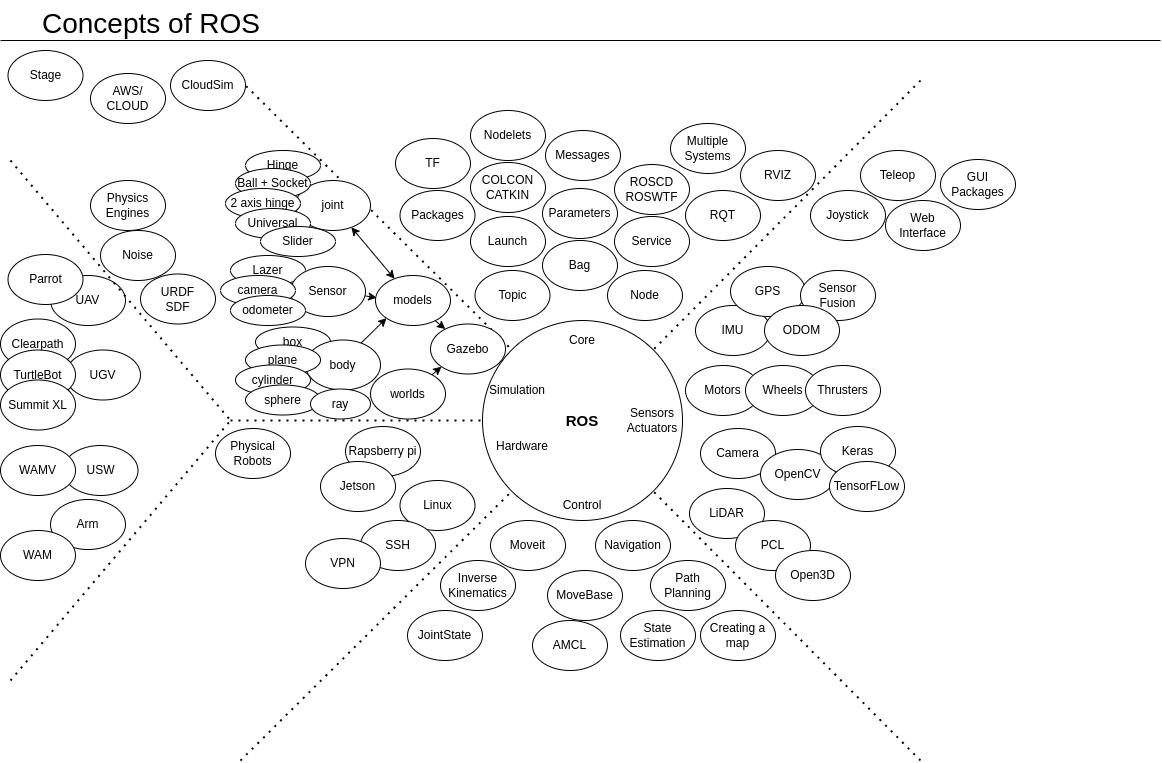

The diagram above was exported from draw.io. Its source (the exported page's mxGraphModel, read from the mxfile embedded in the PNG):
<mxGraphModel dx="615" dy="749" grid="1" gridSize="10" guides="1" tooltips="1" connect="1" arrows="1" fold="1" page="1" pageScale="1" pageWidth="1169" pageHeight="827" math="0" shadow="0">
  <root>
    <mxCell id="0" />
    <mxCell id="1" parent="0" />
    <mxCell id="XWce2W0FbkmNpmK_RSVY-16" value="Hinge" style="ellipse;whiteSpace=wrap;html=1;" parent="1" vertex="1">
      <mxGeometry x="245" y="190" width="75" height="30" as="geometry" />
    </mxCell>
    <mxCell id="-A-Ao3ZN_OpfrK-LmKao-7" value="Arm" style="ellipse;whiteSpace=wrap;html=1;" parent="1" vertex="1">
      <mxGeometry x="50" y="539" width="75" height="50" as="geometry" />
    </mxCell>
    <mxCell id="-A-Ao3ZN_OpfrK-LmKao-6" value="USW" style="ellipse;whiteSpace=wrap;html=1;" parent="1" vertex="1">
      <mxGeometry x="62.5" y="485" width="75" height="50" as="geometry" />
    </mxCell>
    <mxCell id="TxHa8NDeIoHJXVEvTn0Z-2" value="" style="endArrow=none;html=1;rounded=0;" parent="1" edge="1">
      <mxGeometry width="50" height="50" relative="1" as="geometry">
        <mxPoint y="80" as="sourcePoint" />
        <mxPoint x="1160" y="80" as="targetPoint" />
      </mxGeometry>
    </mxCell>
    <mxCell id="TxHa8NDeIoHJXVEvTn0Z-3" value="Concepts of ROS" style="text;html=1;strokeColor=none;fillColor=none;align=left;verticalAlign=top;whiteSpace=wrap;rounded=0;fontSize=28;" parent="1" vertex="1">
      <mxGeometry x="40" y="40" width="400" height="30" as="geometry" />
    </mxCell>
    <mxCell id="MWNjnfaUYYlCfx7c9M3N-1" value="&lt;b&gt;&lt;font style=&quot;font-size: 15px&quot;&gt;ROS&lt;/font&gt;&lt;/b&gt;" style="ellipse;whiteSpace=wrap;html=1;aspect=fixed;" parent="1" vertex="1">
      <mxGeometry x="482" y="360" width="200" height="200" as="geometry" />
    </mxCell>
    <mxCell id="MWNjnfaUYYlCfx7c9M3N-2" value="" style="endArrow=none;dashed=1;html=1;dashPattern=1 3;strokeWidth=2;rounded=0;entryX=0;entryY=0;entryDx=0;entryDy=0;" parent="1" target="MWNjnfaUYYlCfx7c9M3N-1" edge="1">
      <mxGeometry width="50" height="50" relative="1" as="geometry">
        <mxPoint x="240" y="120" as="sourcePoint" />
        <mxPoint x="560" y="460" as="targetPoint" />
      </mxGeometry>
    </mxCell>
    <mxCell id="MWNjnfaUYYlCfx7c9M3N-3" value="" style="endArrow=none;dashed=1;html=1;dashPattern=1 3;strokeWidth=2;rounded=0;entryX=1;entryY=0;entryDx=0;entryDy=0;" parent="1" target="MWNjnfaUYYlCfx7c9M3N-1" edge="1">
      <mxGeometry width="50" height="50" relative="1" as="geometry">
        <mxPoint x="920" y="120" as="sourcePoint" />
        <mxPoint x="521.2893218813454" y="399.28932188134536" as="targetPoint" />
      </mxGeometry>
    </mxCell>
    <mxCell id="MWNjnfaUYYlCfx7c9M3N-4" value="" style="endArrow=none;dashed=1;html=1;dashPattern=1 3;strokeWidth=2;rounded=0;entryX=1;entryY=1;entryDx=0;entryDy=0;" parent="1" target="MWNjnfaUYYlCfx7c9M3N-1" edge="1">
      <mxGeometry width="50" height="50" relative="1" as="geometry">
        <mxPoint x="920" y="800" as="sourcePoint" />
        <mxPoint x="662.7106781186549" y="399.28932188134513" as="targetPoint" />
      </mxGeometry>
    </mxCell>
    <mxCell id="MWNjnfaUYYlCfx7c9M3N-5" value="" style="endArrow=none;dashed=1;html=1;dashPattern=1 3;strokeWidth=2;rounded=0;entryX=0;entryY=1;entryDx=0;entryDy=0;" parent="1" target="MWNjnfaUYYlCfx7c9M3N-1" edge="1">
      <mxGeometry width="50" height="50" relative="1" as="geometry">
        <mxPoint x="240" y="800" as="sourcePoint" />
        <mxPoint x="662.7106781186549" y="540.7106781186549" as="targetPoint" />
      </mxGeometry>
    </mxCell>
    <mxCell id="MWNjnfaUYYlCfx7c9M3N-6" value="Core" style="text;html=1;strokeColor=none;fillColor=none;align=center;verticalAlign=middle;whiteSpace=wrap;rounded=0;" parent="1" vertex="1">
      <mxGeometry x="552" y="365" width="60" height="30" as="geometry" />
    </mxCell>
    <mxCell id="MWNjnfaUYYlCfx7c9M3N-7" value="Sensors&lt;br&gt;Actuators" style="text;html=1;strokeColor=none;fillColor=none;align=center;verticalAlign=middle;whiteSpace=wrap;rounded=0;" parent="1" vertex="1">
      <mxGeometry x="622" y="445" width="60" height="30" as="geometry" />
    </mxCell>
    <mxCell id="MWNjnfaUYYlCfx7c9M3N-8" value="Simulation" style="text;html=1;strokeColor=none;fillColor=none;align=center;verticalAlign=middle;whiteSpace=wrap;rounded=0;" parent="1" vertex="1">
      <mxGeometry x="487" y="415" width="60" height="30" as="geometry" />
    </mxCell>
    <mxCell id="MWNjnfaUYYlCfx7c9M3N-9" value="Control" style="text;html=1;strokeColor=none;fillColor=none;align=center;verticalAlign=middle;whiteSpace=wrap;rounded=0;" parent="1" vertex="1">
      <mxGeometry x="552" y="530" width="60" height="30" as="geometry" />
    </mxCell>
    <mxCell id="MWNjnfaUYYlCfx7c9M3N-11" value="Bag" style="ellipse;whiteSpace=wrap;html=1;" parent="1" vertex="1">
      <mxGeometry x="542" y="280" width="75" height="50" as="geometry" />
    </mxCell>
    <mxCell id="MWNjnfaUYYlCfx7c9M3N-14" value="Topic" style="ellipse;whiteSpace=wrap;html=1;" parent="1" vertex="1">
      <mxGeometry x="474.5" y="310" width="75" height="50" as="geometry" />
    </mxCell>
    <mxCell id="MWNjnfaUYYlCfx7c9M3N-15" value="Node" style="ellipse;whiteSpace=wrap;html=1;" parent="1" vertex="1">
      <mxGeometry x="607" y="310" width="75" height="50" as="geometry" />
    </mxCell>
    <mxCell id="MWNjnfaUYYlCfx7c9M3N-16" value="Service" style="ellipse;whiteSpace=wrap;html=1;" parent="1" vertex="1">
      <mxGeometry x="614" y="256" width="75" height="50" as="geometry" />
    </mxCell>
    <mxCell id="MWNjnfaUYYlCfx7c9M3N-17" value="Launch" style="ellipse;whiteSpace=wrap;html=1;" parent="1" vertex="1">
      <mxGeometry x="470" y="256" width="75" height="50" as="geometry" />
    </mxCell>
    <mxCell id="MWNjnfaUYYlCfx7c9M3N-18" value="IMU" style="ellipse;whiteSpace=wrap;html=1;" parent="1" vertex="1">
      <mxGeometry x="695" y="345" width="75" height="50" as="geometry" />
    </mxCell>
    <mxCell id="MWNjnfaUYYlCfx7c9M3N-19" value="GPS" style="ellipse;whiteSpace=wrap;html=1;" parent="1" vertex="1">
      <mxGeometry x="730" y="306" width="75" height="50" as="geometry" />
    </mxCell>
    <mxCell id="MWNjnfaUYYlCfx7c9M3N-20" value="Camera" style="ellipse;whiteSpace=wrap;html=1;" parent="1" vertex="1">
      <mxGeometry x="700" y="468" width="75" height="50" as="geometry" />
    </mxCell>
    <mxCell id="MWNjnfaUYYlCfx7c9M3N-21" value="LiDAR" style="ellipse;whiteSpace=wrap;html=1;" parent="1" vertex="1">
      <mxGeometry x="689" y="528" width="75" height="50" as="geometry" />
    </mxCell>
    <mxCell id="MWNjnfaUYYlCfx7c9M3N-22" value="JointState" style="ellipse;whiteSpace=wrap;html=1;" parent="1" vertex="1">
      <mxGeometry x="407" y="650" width="75" height="50" as="geometry" />
    </mxCell>
    <mxCell id="MWNjnfaUYYlCfx7c9M3N-23" value="PCL" style="ellipse;whiteSpace=wrap;html=1;" parent="1" vertex="1">
      <mxGeometry x="735" y="560" width="75" height="50" as="geometry" />
    </mxCell>
    <mxCell id="MWNjnfaUYYlCfx7c9M3N-24" value="Gazebo" style="ellipse;whiteSpace=wrap;html=1;" parent="1" vertex="1">
      <mxGeometry x="430" y="363.5" width="75" height="50" as="geometry" />
    </mxCell>
    <mxCell id="MWNjnfaUYYlCfx7c9M3N-25" value="Packages" style="ellipse;whiteSpace=wrap;html=1;" parent="1" vertex="1">
      <mxGeometry x="399.5" y="230" width="75" height="50" as="geometry" />
    </mxCell>
    <mxCell id="MWNjnfaUYYlCfx7c9M3N-26" value="COLCON CATKIN" style="ellipse;whiteSpace=wrap;html=1;" parent="1" vertex="1">
      <mxGeometry x="470" y="202" width="75" height="50" as="geometry" />
    </mxCell>
    <mxCell id="MWNjnfaUYYlCfx7c9M3N-27" value="RVIZ" style="ellipse;whiteSpace=wrap;html=1;" parent="1" vertex="1">
      <mxGeometry x="740" y="190" width="75" height="50" as="geometry" />
    </mxCell>
    <mxCell id="MWNjnfaUYYlCfx7c9M3N-28" value="RQT" style="ellipse;whiteSpace=wrap;html=1;" parent="1" vertex="1">
      <mxGeometry x="685" y="230" width="75" height="50" as="geometry" />
    </mxCell>
    <mxCell id="MWNjnfaUYYlCfx7c9M3N-29" value="Moveit" style="ellipse;whiteSpace=wrap;html=1;" parent="1" vertex="1">
      <mxGeometry x="490" y="560" width="75" height="50" as="geometry" />
    </mxCell>
    <mxCell id="MWNjnfaUYYlCfx7c9M3N-30" value="Parameters" style="ellipse;whiteSpace=wrap;html=1;" parent="1" vertex="1">
      <mxGeometry x="542" y="228" width="75" height="50" as="geometry" />
    </mxCell>
    <mxCell id="MWNjnfaUYYlCfx7c9M3N-31" value="Messages" style="ellipse;whiteSpace=wrap;html=1;" parent="1" vertex="1">
      <mxGeometry x="545" y="170" width="75" height="50" as="geometry" />
    </mxCell>
    <mxCell id="MWNjnfaUYYlCfx7c9M3N-32" value="ROSCD&lt;br&gt;ROSWTF" style="ellipse;whiteSpace=wrap;html=1;" parent="1" vertex="1">
      <mxGeometry x="614" y="204" width="75" height="50" as="geometry" />
    </mxCell>
    <mxCell id="MWNjnfaUYYlCfx7c9M3N-33" value="URDF&lt;br&gt;SDF" style="ellipse;whiteSpace=wrap;html=1;" parent="1" vertex="1">
      <mxGeometry x="140" y="313.5" width="75" height="50" as="geometry" />
    </mxCell>
    <mxCell id="MWNjnfaUYYlCfx7c9M3N-34" value="OpenCV" style="ellipse;whiteSpace=wrap;html=1;" parent="1" vertex="1">
      <mxGeometry x="760" y="489" width="75" height="50" as="geometry" />
    </mxCell>
    <mxCell id="MWNjnfaUYYlCfx7c9M3N-35" value="Navigation" style="ellipse;whiteSpace=wrap;html=1;" parent="1" vertex="1">
      <mxGeometry x="595" y="560" width="75" height="50" as="geometry" />
    </mxCell>
    <mxCell id="MWNjnfaUYYlCfx7c9M3N-36" value="TF" style="ellipse;whiteSpace=wrap;html=1;" parent="1" vertex="1">
      <mxGeometry x="395" y="178" width="75" height="50" as="geometry" />
    </mxCell>
    <mxCell id="MWNjnfaUYYlCfx7c9M3N-37" value="Multiple Systems" style="ellipse;whiteSpace=wrap;html=1;" parent="1" vertex="1">
      <mxGeometry x="670" y="163" width="75" height="50" as="geometry" />
    </mxCell>
    <mxCell id="MWNjnfaUYYlCfx7c9M3N-38" value="CloudSim" style="ellipse;whiteSpace=wrap;html=1;" parent="1" vertex="1">
      <mxGeometry x="170" y="100" width="75" height="50" as="geometry" />
    </mxCell>
    <mxCell id="MWNjnfaUYYlCfx7c9M3N-39" value="Physics&lt;br&gt;Engines" style="ellipse;whiteSpace=wrap;html=1;" parent="1" vertex="1">
      <mxGeometry x="90" y="220" width="75" height="50" as="geometry" />
    </mxCell>
    <mxCell id="MWNjnfaUYYlCfx7c9M3N-40" value="Nodelets" style="ellipse;whiteSpace=wrap;html=1;" parent="1" vertex="1">
      <mxGeometry x="470" y="150" width="75" height="50" as="geometry" />
    </mxCell>
    <mxCell id="MWNjnfaUYYlCfx7c9M3N-41" value="Path Planning" style="ellipse;whiteSpace=wrap;html=1;" parent="1" vertex="1">
      <mxGeometry x="650" y="600" width="75" height="50" as="geometry" />
    </mxCell>
    <mxCell id="MWNjnfaUYYlCfx7c9M3N-42" value="Creating a map" style="ellipse;whiteSpace=wrap;html=1;" parent="1" vertex="1">
      <mxGeometry x="700" y="650" width="75" height="50" as="geometry" />
    </mxCell>
    <mxCell id="MWNjnfaUYYlCfx7c9M3N-43" value="MoveBase" style="ellipse;whiteSpace=wrap;html=1;" parent="1" vertex="1">
      <mxGeometry x="547" y="610" width="75" height="50" as="geometry" />
    </mxCell>
    <mxCell id="MWNjnfaUYYlCfx7c9M3N-44" value="Sensor Fusion" style="ellipse;whiteSpace=wrap;html=1;" parent="1" vertex="1">
      <mxGeometry x="800" y="310" width="75" height="50" as="geometry" />
    </mxCell>
    <mxCell id="MWNjnfaUYYlCfx7c9M3N-45" value="ODOM" style="ellipse;whiteSpace=wrap;html=1;" parent="1" vertex="1">
      <mxGeometry x="764" y="345" width="75" height="50" as="geometry" />
    </mxCell>
    <mxCell id="MWNjnfaUYYlCfx7c9M3N-46" value="Joystick" style="ellipse;whiteSpace=wrap;html=1;" parent="1" vertex="1">
      <mxGeometry x="810" y="230" width="75" height="50" as="geometry" />
    </mxCell>
    <mxCell id="MWNjnfaUYYlCfx7c9M3N-47" value="Teleop" style="ellipse;whiteSpace=wrap;html=1;" parent="1" vertex="1">
      <mxGeometry x="860" y="190" width="75" height="50" as="geometry" />
    </mxCell>
    <mxCell id="MWNjnfaUYYlCfx7c9M3N-48" value="Stage" style="ellipse;whiteSpace=wrap;html=1;" parent="1" vertex="1">
      <mxGeometry x="7.5" y="90" width="75" height="50" as="geometry" />
    </mxCell>
    <mxCell id="MWNjnfaUYYlCfx7c9M3N-50" value="Inverse Kinematics" style="ellipse;whiteSpace=wrap;html=1;" parent="1" vertex="1">
      <mxGeometry x="440" y="600" width="75" height="50" as="geometry" />
    </mxCell>
    <mxCell id="MWNjnfaUYYlCfx7c9M3N-51" value="State Estimation" style="ellipse;whiteSpace=wrap;html=1;" parent="1" vertex="1">
      <mxGeometry x="620" y="650" width="75" height="50" as="geometry" />
    </mxCell>
    <mxCell id="MWNjnfaUYYlCfx7c9M3N-52" value="GUI Packages" style="ellipse;whiteSpace=wrap;html=1;" parent="1" vertex="1">
      <mxGeometry x="940" y="199" width="75" height="50" as="geometry" />
    </mxCell>
    <mxCell id="MWNjnfaUYYlCfx7c9M3N-53" value="Web Interface" style="ellipse;whiteSpace=wrap;html=1;" parent="1" vertex="1">
      <mxGeometry x="885" y="240" width="75" height="50" as="geometry" />
    </mxCell>
    <mxCell id="MWNjnfaUYYlCfx7c9M3N-54" value="UGV" style="ellipse;whiteSpace=wrap;html=1;" parent="1" vertex="1">
      <mxGeometry x="65" y="389.5" width="75" height="50" as="geometry" />
    </mxCell>
    <mxCell id="MWNjnfaUYYlCfx7c9M3N-55" value="Clearpath" style="ellipse;whiteSpace=wrap;html=1;" parent="1" vertex="1">
      <mxGeometry y="358.5" width="75" height="50" as="geometry" />
    </mxCell>
    <mxCell id="MWNjnfaUYYlCfx7c9M3N-56" value="TurtleBot" style="ellipse;whiteSpace=wrap;html=1;" parent="1" vertex="1">
      <mxGeometry y="389.5" width="75" height="50" as="geometry" />
    </mxCell>
    <mxCell id="MWNjnfaUYYlCfx7c9M3N-57" value="UAV" style="ellipse;whiteSpace=wrap;html=1;" parent="1" vertex="1">
      <mxGeometry x="50" y="315" width="75" height="50" as="geometry" />
    </mxCell>
    <mxCell id="MWNjnfaUYYlCfx7c9M3N-58" value="Linux" style="ellipse;whiteSpace=wrap;html=1;" parent="1" vertex="1">
      <mxGeometry x="399.5" y="520" width="75" height="50" as="geometry" />
    </mxCell>
    <mxCell id="MWNjnfaUYYlCfx7c9M3N-59" value="Rapsberry pi" style="ellipse;whiteSpace=wrap;html=1;" parent="1" vertex="1">
      <mxGeometry x="345" y="466" width="75" height="50" as="geometry" />
    </mxCell>
    <mxCell id="MWNjnfaUYYlCfx7c9M3N-60" value="Jetson" style="ellipse;whiteSpace=wrap;html=1;" parent="1" vertex="1">
      <mxGeometry x="320" y="501" width="75" height="50" as="geometry" />
    </mxCell>
    <mxCell id="wjIrcY8TM1LImqf2KLqx-1" value="AMCL" style="ellipse;whiteSpace=wrap;html=1;" parent="1" vertex="1">
      <mxGeometry x="532" y="660" width="75" height="50" as="geometry" />
    </mxCell>
    <mxCell id="wjIrcY8TM1LImqf2KLqx-3" value="Keras" style="ellipse;whiteSpace=wrap;html=1;" parent="1" vertex="1">
      <mxGeometry x="820" y="466" width="75" height="50" as="geometry" />
    </mxCell>
    <mxCell id="wjIrcY8TM1LImqf2KLqx-4" value="TensorFLow" style="ellipse;whiteSpace=wrap;html=1;" parent="1" vertex="1">
      <mxGeometry x="829" y="501" width="75" height="50" as="geometry" />
    </mxCell>
    <mxCell id="wjIrcY8TM1LImqf2KLqx-6" value="Summit XL" style="ellipse;whiteSpace=wrap;html=1;" parent="1" vertex="1">
      <mxGeometry y="419.5" width="75" height="50" as="geometry" />
    </mxCell>
    <mxCell id="wjIrcY8TM1LImqf2KLqx-7" value="Parrot" style="ellipse;whiteSpace=wrap;html=1;" parent="1" vertex="1">
      <mxGeometry x="7.5" y="294" width="75" height="50" as="geometry" />
    </mxCell>
    <mxCell id="wjIrcY8TM1LImqf2KLqx-9" value="WAMV" style="ellipse;whiteSpace=wrap;html=1;" parent="1" vertex="1">
      <mxGeometry y="485" width="75" height="50" as="geometry" />
    </mxCell>
    <mxCell id="wjIrcY8TM1LImqf2KLqx-10" value="WAM" style="ellipse;whiteSpace=wrap;html=1;" parent="1" vertex="1">
      <mxGeometry y="570" width="75" height="50" as="geometry" />
    </mxCell>
    <mxCell id="-A-Ao3ZN_OpfrK-LmKao-1" value="Noise" style="ellipse;whiteSpace=wrap;html=1;" parent="1" vertex="1">
      <mxGeometry x="100" y="270" width="75" height="50" as="geometry" />
    </mxCell>
    <mxCell id="-A-Ao3ZN_OpfrK-LmKao-2" value="Lazer" style="ellipse;whiteSpace=wrap;html=1;" parent="1" vertex="1">
      <mxGeometry x="230" y="295" width="75" height="30" as="geometry" />
    </mxCell>
    <mxCell id="-A-Ao3ZN_OpfrK-LmKao-5" value="" style="endArrow=none;dashed=1;html=1;dashPattern=1 3;strokeWidth=2;rounded=0;entryX=0;entryY=0.5;entryDx=0;entryDy=0;" parent="1" target="MWNjnfaUYYlCfx7c9M3N-1" edge="1">
      <mxGeometry width="50" height="50" relative="1" as="geometry">
        <mxPoint x="230" y="460" as="sourcePoint" />
        <mxPoint x="521.2893218813454" y="540.7106781186546" as="targetPoint" />
      </mxGeometry>
    </mxCell>
    <mxCell id="-A-Ao3ZN_OpfrK-LmKao-8" value="Motors" style="ellipse;whiteSpace=wrap;html=1;" parent="1" vertex="1">
      <mxGeometry x="685" y="405" width="75" height="50" as="geometry" />
    </mxCell>
    <mxCell id="-A-Ao3ZN_OpfrK-LmKao-9" value="Open3D" style="ellipse;whiteSpace=wrap;html=1;" parent="1" vertex="1">
      <mxGeometry x="775" y="590" width="75" height="50" as="geometry" />
    </mxCell>
    <mxCell id="-A-Ao3ZN_OpfrK-LmKao-10" value="Wheels" style="ellipse;whiteSpace=wrap;html=1;" parent="1" vertex="1">
      <mxGeometry x="745" y="405" width="75" height="50" as="geometry" />
    </mxCell>
    <mxCell id="-A-Ao3ZN_OpfrK-LmKao-11" value="Thrusters" style="ellipse;whiteSpace=wrap;html=1;" parent="1" vertex="1">
      <mxGeometry x="805" y="405" width="75" height="50" as="geometry" />
    </mxCell>
    <mxCell id="-A-Ao3ZN_OpfrK-LmKao-12" value="AWS/&lt;br&gt;CLOUD" style="ellipse;whiteSpace=wrap;html=1;" parent="1" vertex="1">
      <mxGeometry x="90" y="113" width="75" height="50" as="geometry" />
    </mxCell>
    <mxCell id="-A-Ao3ZN_OpfrK-LmKao-13" value="SSH" style="ellipse;whiteSpace=wrap;html=1;" parent="1" vertex="1">
      <mxGeometry x="360" y="560" width="75" height="50" as="geometry" />
    </mxCell>
    <mxCell id="XWce2W0FbkmNpmK_RSVY-1" value="Hardware" style="text;html=1;strokeColor=none;fillColor=none;align=center;verticalAlign=middle;whiteSpace=wrap;rounded=0;" parent="1" vertex="1">
      <mxGeometry x="492" y="471" width="60" height="30" as="geometry" />
    </mxCell>
    <mxCell id="XWce2W0FbkmNpmK_RSVY-2" value="" style="endArrow=none;dashed=1;html=1;dashPattern=1 3;strokeWidth=2;rounded=0;" parent="1" edge="1">
      <mxGeometry width="50" height="50" relative="1" as="geometry">
        <mxPoint x="10" y="200" as="sourcePoint" />
        <mxPoint x="230" y="460" as="targetPoint" />
      </mxGeometry>
    </mxCell>
    <mxCell id="XWce2W0FbkmNpmK_RSVY-3" value="" style="endArrow=none;dashed=1;html=1;dashPattern=1 3;strokeWidth=2;rounded=0;" parent="1" edge="1">
      <mxGeometry width="50" height="50" relative="1" as="geometry">
        <mxPoint x="10" y="720" as="sourcePoint" />
        <mxPoint x="230" y="460" as="targetPoint" />
      </mxGeometry>
    </mxCell>
    <mxCell id="XWce2W0FbkmNpmK_RSVY-4" value="Physical Robots" style="ellipse;whiteSpace=wrap;html=1;" parent="1" vertex="1">
      <mxGeometry x="215" y="468" width="75" height="50" as="geometry" />
    </mxCell>
    <mxCell id="8nOgykVeysTYnGqNDxdl-3" style="edgeStyle=none;rounded=0;orthogonalLoop=1;jettySize=auto;html=1;entryX=0;entryY=1;entryDx=0;entryDy=0;" parent="1" source="XWce2W0FbkmNpmK_RSVY-5" target="MWNjnfaUYYlCfx7c9M3N-24" edge="1">
      <mxGeometry relative="1" as="geometry" />
    </mxCell>
    <mxCell id="XWce2W0FbkmNpmK_RSVY-5" value="worlds" style="ellipse;whiteSpace=wrap;html=1;" parent="1" vertex="1">
      <mxGeometry x="370" y="408.5" width="75" height="50" as="geometry" />
    </mxCell>
    <mxCell id="8nOgykVeysTYnGqNDxdl-4" style="edgeStyle=none;rounded=0;orthogonalLoop=1;jettySize=auto;html=1;" parent="1" source="XWce2W0FbkmNpmK_RSVY-6" target="MWNjnfaUYYlCfx7c9M3N-24" edge="1">
      <mxGeometry relative="1" as="geometry" />
    </mxCell>
    <mxCell id="XWce2W0FbkmNpmK_RSVY-6" value="models" style="ellipse;whiteSpace=wrap;html=1;" parent="1" vertex="1">
      <mxGeometry x="375" y="315" width="75" height="50" as="geometry" />
    </mxCell>
    <mxCell id="8nOgykVeysTYnGqNDxdl-2" style="rounded=0;orthogonalLoop=1;jettySize=auto;html=1;startArrow=classic;startFill=1;" parent="1" source="XWce2W0FbkmNpmK_RSVY-8" target="XWce2W0FbkmNpmK_RSVY-6" edge="1">
      <mxGeometry relative="1" as="geometry" />
    </mxCell>
    <mxCell id="XWce2W0FbkmNpmK_RSVY-8" value="joint" style="ellipse;whiteSpace=wrap;html=1;" parent="1" vertex="1">
      <mxGeometry x="295" y="220" width="75" height="50" as="geometry" />
    </mxCell>
    <mxCell id="8nOgykVeysTYnGqNDxdl-7" style="edgeStyle=none;rounded=0;orthogonalLoop=1;jettySize=auto;html=1;entryX=0.016;entryY=0.447;entryDx=0;entryDy=0;entryPerimeter=0;" parent="1" source="XWce2W0FbkmNpmK_RSVY-9" target="XWce2W0FbkmNpmK_RSVY-6" edge="1">
      <mxGeometry relative="1" as="geometry" />
    </mxCell>
    <mxCell id="XWce2W0FbkmNpmK_RSVY-9" value="Sensor" style="ellipse;whiteSpace=wrap;html=1;" parent="1" vertex="1">
      <mxGeometry x="290" y="306" width="75" height="50" as="geometry" />
    </mxCell>
    <mxCell id="8nOgykVeysTYnGqNDxdl-5" style="edgeStyle=none;rounded=0;orthogonalLoop=1;jettySize=auto;html=1;entryX=0;entryY=1;entryDx=0;entryDy=0;exitX=0.729;exitY=0.079;exitDx=0;exitDy=0;exitPerimeter=0;" parent="1" source="8nOgykVeysTYnGqNDxdl-10" target="XWce2W0FbkmNpmK_RSVY-6" edge="1">
      <mxGeometry relative="1" as="geometry">
        <mxPoint x="364.6551724138003" y="371.75862068965057" as="sourcePoint" />
      </mxGeometry>
    </mxCell>
    <mxCell id="XWce2W0FbkmNpmK_RSVY-11" value="camera" style="ellipse;whiteSpace=wrap;html=1;" parent="1" vertex="1">
      <mxGeometry x="220" y="315" width="75" height="30" as="geometry" />
    </mxCell>
    <mxCell id="XWce2W0FbkmNpmK_RSVY-12" value="odometer" style="ellipse;whiteSpace=wrap;html=1;" parent="1" vertex="1">
      <mxGeometry x="230" y="335" width="75" height="30" as="geometry" />
    </mxCell>
    <mxCell id="XWce2W0FbkmNpmK_RSVY-13" value="Ball + Socket" style="ellipse;whiteSpace=wrap;html=1;" parent="1" vertex="1">
      <mxGeometry x="235" y="208" width="75" height="30" as="geometry" />
    </mxCell>
    <mxCell id="XWce2W0FbkmNpmK_RSVY-14" value="2 axis hinge" style="ellipse;whiteSpace=wrap;html=1;" parent="1" vertex="1">
      <mxGeometry x="225" y="228" width="75" height="30" as="geometry" />
    </mxCell>
    <mxCell id="XWce2W0FbkmNpmK_RSVY-15" value="Universal" style="ellipse;whiteSpace=wrap;html=1;" parent="1" vertex="1">
      <mxGeometry x="235" y="248" width="75" height="30" as="geometry" />
    </mxCell>
    <mxCell id="XWce2W0FbkmNpmK_RSVY-17" value="Slider" style="ellipse;whiteSpace=wrap;html=1;" parent="1" vertex="1">
      <mxGeometry x="260" y="266" width="75" height="30" as="geometry" />
    </mxCell>
    <mxCell id="8nOgykVeysTYnGqNDxdl-8" value="VPN" style="ellipse;whiteSpace=wrap;html=1;" parent="1" vertex="1">
      <mxGeometry x="305" y="578" width="75" height="50" as="geometry" />
    </mxCell>
    <mxCell id="8nOgykVeysTYnGqNDxdl-9" value="box" style="ellipse;whiteSpace=wrap;html=1;" parent="1" vertex="1">
      <mxGeometry x="255" y="366.5" width="75" height="30" as="geometry" />
    </mxCell>
    <mxCell id="8nOgykVeysTYnGqNDxdl-10" value="body" style="ellipse;whiteSpace=wrap;html=1;" parent="1" vertex="1">
      <mxGeometry x="305" y="379.5" width="75" height="50" as="geometry" />
    </mxCell>
    <mxCell id="8nOgykVeysTYnGqNDxdl-11" value="plane" style="ellipse;whiteSpace=wrap;html=1;" parent="1" vertex="1">
      <mxGeometry x="245" y="384.5" width="75" height="30" as="geometry" />
    </mxCell>
    <mxCell id="8nOgykVeysTYnGqNDxdl-12" value="cylinder" style="ellipse;whiteSpace=wrap;html=1;" parent="1" vertex="1">
      <mxGeometry x="235" y="404.5" width="75" height="30" as="geometry" />
    </mxCell>
    <mxCell id="8nOgykVeysTYnGqNDxdl-13" value="sphere" style="ellipse;whiteSpace=wrap;html=1;" parent="1" vertex="1">
      <mxGeometry x="245" y="424.5" width="75" height="30" as="geometry" />
    </mxCell>
    <mxCell id="8nOgykVeysTYnGqNDxdl-14" value="ray" style="ellipse;whiteSpace=wrap;html=1;" parent="1" vertex="1">
      <mxGeometry x="310" y="428.5" width="60" height="30" as="geometry" />
    </mxCell>
  </root>
</mxGraphModel>